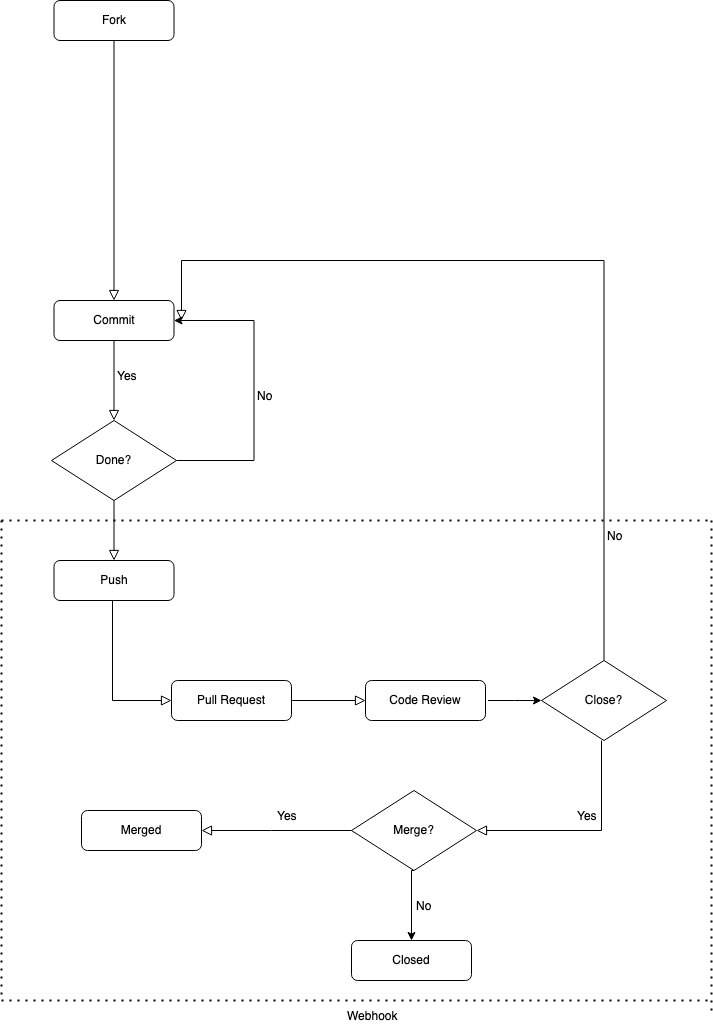

The diagram above was exported from draw.io. Its source (the exported page's mxGraphModel, read from the mxfile embedded in the PNG):
<mxGraphModel dx="2066" dy="1154" grid="1" gridSize="10" guides="1" tooltips="1" connect="1" arrows="1" fold="1" page="1" pageScale="1" pageWidth="827" pageHeight="1169" math="0" shadow="0">
  <root>
    <mxCell id="WIyWlLk6GJQsqaUBKTNV-0" />
    <mxCell id="WIyWlLk6GJQsqaUBKTNV-1" parent="WIyWlLk6GJQsqaUBKTNV-0" />
    <mxCell id="WIyWlLk6GJQsqaUBKTNV-2" value="" style="rounded=0;html=1;jettySize=auto;orthogonalLoop=1;fontSize=11;endArrow=block;endFill=0;endSize=8;strokeWidth=1;shadow=0;labelBackgroundColor=none;edgeStyle=orthogonalEdgeStyle;entryX=0.5;entryY=0;entryDx=0;entryDy=0;" parent="WIyWlLk6GJQsqaUBKTNV-1" source="WIyWlLk6GJQsqaUBKTNV-3" target="UQ3ufDY_tnhS15VVpQOJ-0" edge="1">
      <mxGeometry relative="1" as="geometry">
        <mxPoint x="230" y="170" as="targetPoint" />
      </mxGeometry>
    </mxCell>
    <mxCell id="WIyWlLk6GJQsqaUBKTNV-3" value="Fork" style="rounded=1;whiteSpace=wrap;html=1;fontSize=12;glass=0;strokeWidth=1;shadow=0;" parent="WIyWlLk6GJQsqaUBKTNV-1" vertex="1">
      <mxGeometry x="102.5" y="80" width="120" height="40" as="geometry" />
    </mxCell>
    <mxCell id="WIyWlLk6GJQsqaUBKTNV-11" value="Push" style="rounded=1;whiteSpace=wrap;html=1;fontSize=12;glass=0;strokeWidth=1;shadow=0;" parent="WIyWlLk6GJQsqaUBKTNV-1" vertex="1">
      <mxGeometry x="102.5" y="640" width="120" height="40" as="geometry" />
    </mxCell>
    <mxCell id="UQ3ufDY_tnhS15VVpQOJ-0" value="Commit" style="rounded=1;whiteSpace=wrap;html=1;fontSize=12;glass=0;strokeWidth=1;shadow=0;" vertex="1" parent="WIyWlLk6GJQsqaUBKTNV-1">
      <mxGeometry x="102.5" y="380" width="120" height="40" as="geometry" />
    </mxCell>
    <mxCell id="UQ3ufDY_tnhS15VVpQOJ-1" value="" style="rounded=0;html=1;jettySize=auto;orthogonalLoop=1;fontSize=11;endArrow=block;endFill=0;endSize=8;strokeWidth=1;shadow=0;labelBackgroundColor=none;edgeStyle=orthogonalEdgeStyle;entryX=0.5;entryY=0;entryDx=0;entryDy=0;" edge="1" parent="WIyWlLk6GJQsqaUBKTNV-1" target="UQ3ufDY_tnhS15VVpQOJ-2">
      <mxGeometry relative="1" as="geometry">
        <mxPoint x="162.5" y="420" as="sourcePoint" />
        <mxPoint x="162.5" y="490" as="targetPoint" />
        <Array as="points" />
      </mxGeometry>
    </mxCell>
    <mxCell id="UQ3ufDY_tnhS15VVpQOJ-2" value="Done?" style="rhombus;whiteSpace=wrap;html=1;" vertex="1" parent="WIyWlLk6GJQsqaUBKTNV-1">
      <mxGeometry x="100" y="500" width="125" height="80" as="geometry" />
    </mxCell>
    <mxCell id="UQ3ufDY_tnhS15VVpQOJ-3" value="" style="edgeStyle=elbowEdgeStyle;elbow=horizontal;endArrow=classic;html=1;rounded=0;exitX=1;exitY=0.5;exitDx=0;exitDy=0;entryX=1;entryY=0.5;entryDx=0;entryDy=0;" edge="1" parent="WIyWlLk6GJQsqaUBKTNV-1" source="UQ3ufDY_tnhS15VVpQOJ-2" target="UQ3ufDY_tnhS15VVpQOJ-0">
      <mxGeometry width="50" height="50" relative="1" as="geometry">
        <mxPoint x="225" y="470" as="sourcePoint" />
        <mxPoint x="275" y="420" as="targetPoint" />
        <Array as="points">
          <mxPoint x="302.5" y="440" />
        </Array>
      </mxGeometry>
    </mxCell>
    <mxCell id="UQ3ufDY_tnhS15VVpQOJ-4" value="" style="rounded=0;html=1;jettySize=auto;orthogonalLoop=1;fontSize=11;endArrow=block;endFill=0;endSize=8;strokeWidth=1;shadow=0;labelBackgroundColor=none;edgeStyle=orthogonalEdgeStyle;entryX=0.5;entryY=0;entryDx=0;entryDy=0;exitX=0.5;exitY=1;exitDx=0;exitDy=0;" edge="1" parent="WIyWlLk6GJQsqaUBKTNV-1" source="UQ3ufDY_tnhS15VVpQOJ-2" target="WIyWlLk6GJQsqaUBKTNV-11">
      <mxGeometry relative="1" as="geometry">
        <mxPoint x="172.5" y="580" as="sourcePoint" />
        <mxPoint x="292.5" y="870" as="targetPoint" />
        <Array as="points" />
      </mxGeometry>
    </mxCell>
    <mxCell id="UQ3ufDY_tnhS15VVpQOJ-7" value="Pull Request" style="rounded=1;whiteSpace=wrap;html=1;fontSize=12;glass=0;strokeWidth=1;shadow=0;" vertex="1" parent="WIyWlLk6GJQsqaUBKTNV-1">
      <mxGeometry x="220" y="760" width="120" height="40" as="geometry" />
    </mxCell>
    <mxCell id="UQ3ufDY_tnhS15VVpQOJ-8" value="" style="rounded=0;html=1;jettySize=auto;orthogonalLoop=1;fontSize=11;endArrow=block;endFill=0;endSize=8;strokeWidth=1;shadow=0;labelBackgroundColor=none;edgeStyle=orthogonalEdgeStyle;exitX=0.5;exitY=1;exitDx=0;exitDy=0;entryX=0;entryY=0.5;entryDx=0;entryDy=0;" edge="1" parent="WIyWlLk6GJQsqaUBKTNV-1" target="UQ3ufDY_tnhS15VVpQOJ-7">
      <mxGeometry relative="1" as="geometry">
        <mxPoint x="160" y="680" as="sourcePoint" />
        <mxPoint x="297.5" y="790" as="targetPoint" />
        <Array as="points">
          <mxPoint x="161" y="780" />
        </Array>
      </mxGeometry>
    </mxCell>
    <mxCell id="UQ3ufDY_tnhS15VVpQOJ-9" value="" style="rounded=0;html=1;jettySize=auto;orthogonalLoop=1;fontSize=11;endArrow=block;endFill=0;endSize=8;strokeWidth=1;shadow=0;labelBackgroundColor=none;edgeStyle=orthogonalEdgeStyle;exitX=0.5;exitY=1;exitDx=0;exitDy=0;entryX=0;entryY=0.5;entryDx=0;entryDy=0;" edge="1" parent="WIyWlLk6GJQsqaUBKTNV-1" target="UQ3ufDY_tnhS15VVpQOJ-10">
      <mxGeometry relative="1" as="geometry">
        <mxPoint x="340" y="780" as="sourcePoint" />
        <mxPoint x="400" y="880" as="targetPoint" />
        <Array as="points">
          <mxPoint x="341" y="780" />
          <mxPoint x="341" y="780" />
        </Array>
      </mxGeometry>
    </mxCell>
    <mxCell id="UQ3ufDY_tnhS15VVpQOJ-10" value="Code Review" style="rounded=1;whiteSpace=wrap;html=1;fontSize=12;glass=0;strokeWidth=1;shadow=0;" vertex="1" parent="WIyWlLk6GJQsqaUBKTNV-1">
      <mxGeometry x="414" y="760" width="120" height="40" as="geometry" />
    </mxCell>
    <mxCell id="UQ3ufDY_tnhS15VVpQOJ-12" value="Close?" style="rhombus;whiteSpace=wrap;html=1;" vertex="1" parent="WIyWlLk6GJQsqaUBKTNV-1">
      <mxGeometry x="590" y="740" width="125" height="80" as="geometry" />
    </mxCell>
    <mxCell id="UQ3ufDY_tnhS15VVpQOJ-13" value="" style="edgeStyle=elbowEdgeStyle;elbow=horizontal;endArrow=classic;html=1;rounded=0;exitX=1;exitY=0.5;exitDx=0;exitDy=0;entryX=0;entryY=0.5;entryDx=0;entryDy=0;" edge="1" parent="WIyWlLk6GJQsqaUBKTNV-1" target="UQ3ufDY_tnhS15VVpQOJ-12">
      <mxGeometry width="50" height="50" relative="1" as="geometry">
        <mxPoint x="536.5" y="780" as="sourcePoint" />
        <mxPoint x="534" y="640" as="targetPoint" />
        <Array as="points" />
      </mxGeometry>
    </mxCell>
    <mxCell id="UQ3ufDY_tnhS15VVpQOJ-14" value="Merge?" style="rhombus;whiteSpace=wrap;html=1;" vertex="1" parent="WIyWlLk6GJQsqaUBKTNV-1">
      <mxGeometry x="400" y="870" width="125" height="80" as="geometry" />
    </mxCell>
    <mxCell id="UQ3ufDY_tnhS15VVpQOJ-15" value="" style="rounded=0;html=1;jettySize=auto;orthogonalLoop=1;fontSize=11;endArrow=block;endFill=0;endSize=8;strokeWidth=1;shadow=0;labelBackgroundColor=none;edgeStyle=orthogonalEdgeStyle;exitX=0.5;exitY=1;exitDx=0;exitDy=0;entryX=1;entryY=0.5;entryDx=0;entryDy=0;" edge="1" parent="WIyWlLk6GJQsqaUBKTNV-1" target="UQ3ufDY_tnhS15VVpQOJ-14">
      <mxGeometry relative="1" as="geometry">
        <mxPoint x="650" y="820" as="sourcePoint" />
        <mxPoint x="530" y="910" as="targetPoint" />
        <Array as="points">
          <mxPoint x="650" y="910" />
        </Array>
      </mxGeometry>
    </mxCell>
    <mxCell id="UQ3ufDY_tnhS15VVpQOJ-17" value="Closed" style="rounded=1;whiteSpace=wrap;html=1;fontSize=12;glass=0;strokeWidth=1;shadow=0;" vertex="1" parent="WIyWlLk6GJQsqaUBKTNV-1">
      <mxGeometry x="400" y="1020" width="120" height="40" as="geometry" />
    </mxCell>
    <mxCell id="UQ3ufDY_tnhS15VVpQOJ-18" value="" style="edgeStyle=elbowEdgeStyle;elbow=horizontal;endArrow=classic;html=1;rounded=0;exitX=1;exitY=0.5;exitDx=0;exitDy=0;entryX=0.5;entryY=0;entryDx=0;entryDy=0;" edge="1" parent="WIyWlLk6GJQsqaUBKTNV-1" target="UQ3ufDY_tnhS15VVpQOJ-17">
      <mxGeometry width="50" height="50" relative="1" as="geometry">
        <mxPoint x="462.5" y="950" as="sourcePoint" />
        <mxPoint x="460" y="810" as="targetPoint" />
        <Array as="points">
          <mxPoint x="460" y="990" />
        </Array>
      </mxGeometry>
    </mxCell>
    <mxCell id="UQ3ufDY_tnhS15VVpQOJ-19" value="Merged" style="rounded=1;whiteSpace=wrap;html=1;fontSize=12;glass=0;strokeWidth=1;shadow=0;" vertex="1" parent="WIyWlLk6GJQsqaUBKTNV-1">
      <mxGeometry x="130" y="890" width="120" height="40" as="geometry" />
    </mxCell>
    <mxCell id="UQ3ufDY_tnhS15VVpQOJ-20" value="" style="rounded=0;html=1;jettySize=auto;orthogonalLoop=1;fontSize=11;endArrow=block;endFill=0;endSize=8;strokeWidth=1;shadow=0;labelBackgroundColor=none;edgeStyle=orthogonalEdgeStyle;exitX=0.5;exitY=1;exitDx=0;exitDy=0;entryX=1;entryY=0.5;entryDx=0;entryDy=0;" edge="1" parent="WIyWlLk6GJQsqaUBKTNV-1" target="UQ3ufDY_tnhS15VVpQOJ-19">
      <mxGeometry relative="1" as="geometry">
        <mxPoint x="400" y="910" as="sourcePoint" />
        <mxPoint x="275" y="1000" as="targetPoint" />
        <Array as="points">
          <mxPoint x="320" y="910" />
          <mxPoint x="320" y="910" />
        </Array>
      </mxGeometry>
    </mxCell>
    <mxCell id="UQ3ufDY_tnhS15VVpQOJ-21" value="" style="rounded=0;html=1;jettySize=auto;orthogonalLoop=1;fontSize=11;endArrow=block;endFill=0;endSize=8;strokeWidth=1;shadow=0;labelBackgroundColor=none;edgeStyle=orthogonalEdgeStyle;exitX=0.5;exitY=0;exitDx=0;exitDy=0;" edge="1" parent="WIyWlLk6GJQsqaUBKTNV-1" source="UQ3ufDY_tnhS15VVpQOJ-12">
      <mxGeometry relative="1" as="geometry">
        <mxPoint x="590" y="330" as="sourcePoint" />
        <mxPoint x="230" y="400" as="targetPoint" />
        <Array as="points">
          <mxPoint x="653" y="340" />
          <mxPoint x="230" y="340" />
        </Array>
      </mxGeometry>
    </mxCell>
    <mxCell id="UQ3ufDY_tnhS15VVpQOJ-22" value="No" style="text;strokeColor=none;fillColor=none;align=left;verticalAlign=middle;spacingLeft=4;spacingRight=4;overflow=hidden;points=[[0,0.5],[1,0.5]];portConstraint=eastwest;rotatable=0;" vertex="1" parent="WIyWlLk6GJQsqaUBKTNV-1">
      <mxGeometry x="650" y="600" width="30" height="30" as="geometry" />
    </mxCell>
    <mxCell id="UQ3ufDY_tnhS15VVpQOJ-23" value="No" style="text;strokeColor=none;fillColor=none;align=left;verticalAlign=middle;spacingLeft=4;spacingRight=4;overflow=hidden;points=[[0,0.5],[1,0.5]];portConstraint=eastwest;rotatable=0;" vertex="1" parent="WIyWlLk6GJQsqaUBKTNV-1">
      <mxGeometry x="459" y="970" width="30" height="30" as="geometry" />
    </mxCell>
    <mxCell id="UQ3ufDY_tnhS15VVpQOJ-24" value="No" style="text;strokeColor=none;fillColor=none;align=left;verticalAlign=middle;spacingLeft=4;spacingRight=4;overflow=hidden;points=[[0,0.5],[1,0.5]];portConstraint=eastwest;rotatable=0;" vertex="1" parent="WIyWlLk6GJQsqaUBKTNV-1">
      <mxGeometry x="300" y="460" width="30" height="30" as="geometry" />
    </mxCell>
    <mxCell id="UQ3ufDY_tnhS15VVpQOJ-25" value="Yes" style="text;strokeColor=none;fillColor=none;align=left;verticalAlign=middle;spacingLeft=4;spacingRight=4;overflow=hidden;points=[[0,0.5],[1,0.5]];portConstraint=eastwest;rotatable=0;" vertex="1" parent="WIyWlLk6GJQsqaUBKTNV-1">
      <mxGeometry x="160" y="440" width="30" height="30" as="geometry" />
    </mxCell>
    <mxCell id="UQ3ufDY_tnhS15VVpQOJ-26" value="Yes" style="text;strokeColor=none;fillColor=none;align=left;verticalAlign=middle;spacingLeft=4;spacingRight=4;overflow=hidden;points=[[0,0.5],[1,0.5]];portConstraint=eastwest;rotatable=0;" vertex="1" parent="WIyWlLk6GJQsqaUBKTNV-1">
      <mxGeometry x="620" y="880" width="30" height="30" as="geometry" />
    </mxCell>
    <mxCell id="UQ3ufDY_tnhS15VVpQOJ-27" value="Yes" style="text;strokeColor=none;fillColor=none;align=left;verticalAlign=middle;spacingLeft=4;spacingRight=4;overflow=hidden;points=[[0,0.5],[1,0.5]];portConstraint=eastwest;rotatable=0;" vertex="1" parent="WIyWlLk6GJQsqaUBKTNV-1">
      <mxGeometry x="320" y="880" width="30" height="30" as="geometry" />
    </mxCell>
    <mxCell id="UQ3ufDY_tnhS15VVpQOJ-28" value="" style="endArrow=none;dashed=1;html=1;dashPattern=1 3;strokeWidth=2;rounded=0;" edge="1" parent="WIyWlLk6GJQsqaUBKTNV-1">
      <mxGeometry width="50" height="50" relative="1" as="geometry">
        <mxPoint x="50" y="600" as="sourcePoint" />
        <mxPoint x="760" y="600" as="targetPoint" />
      </mxGeometry>
    </mxCell>
    <mxCell id="UQ3ufDY_tnhS15VVpQOJ-29" value="" style="endArrow=none;dashed=1;html=1;dashPattern=1 3;strokeWidth=2;rounded=0;" edge="1" parent="WIyWlLk6GJQsqaUBKTNV-1">
      <mxGeometry width="50" height="50" relative="1" as="geometry">
        <mxPoint x="50" y="1080" as="sourcePoint" />
        <mxPoint x="760" y="1080" as="targetPoint" />
      </mxGeometry>
    </mxCell>
    <mxCell id="UQ3ufDY_tnhS15VVpQOJ-30" value="" style="endArrow=none;dashed=1;html=1;dashPattern=1 3;strokeWidth=2;rounded=0;" edge="1" parent="WIyWlLk6GJQsqaUBKTNV-1">
      <mxGeometry width="50" height="50" relative="1" as="geometry">
        <mxPoint x="50" y="600" as="sourcePoint" />
        <mxPoint x="50" y="1080" as="targetPoint" />
      </mxGeometry>
    </mxCell>
    <mxCell id="UQ3ufDY_tnhS15VVpQOJ-31" value="" style="endArrow=none;dashed=1;html=1;dashPattern=1 3;strokeWidth=2;rounded=0;" edge="1" parent="WIyWlLk6GJQsqaUBKTNV-1">
      <mxGeometry width="50" height="50" relative="1" as="geometry">
        <mxPoint x="760" y="600" as="sourcePoint" />
        <mxPoint x="760" y="1090" as="targetPoint" />
      </mxGeometry>
    </mxCell>
    <mxCell id="UQ3ufDY_tnhS15VVpQOJ-32" value="Webhook" style="text;strokeColor=none;fillColor=none;align=left;verticalAlign=middle;spacingLeft=4;spacingRight=4;overflow=hidden;points=[[0,0.5],[1,0.5]];portConstraint=eastwest;rotatable=0;" vertex="1" parent="WIyWlLk6GJQsqaUBKTNV-1">
      <mxGeometry x="390" y="1080" width="80" height="30" as="geometry" />
    </mxCell>
  </root>
</mxGraphModel>